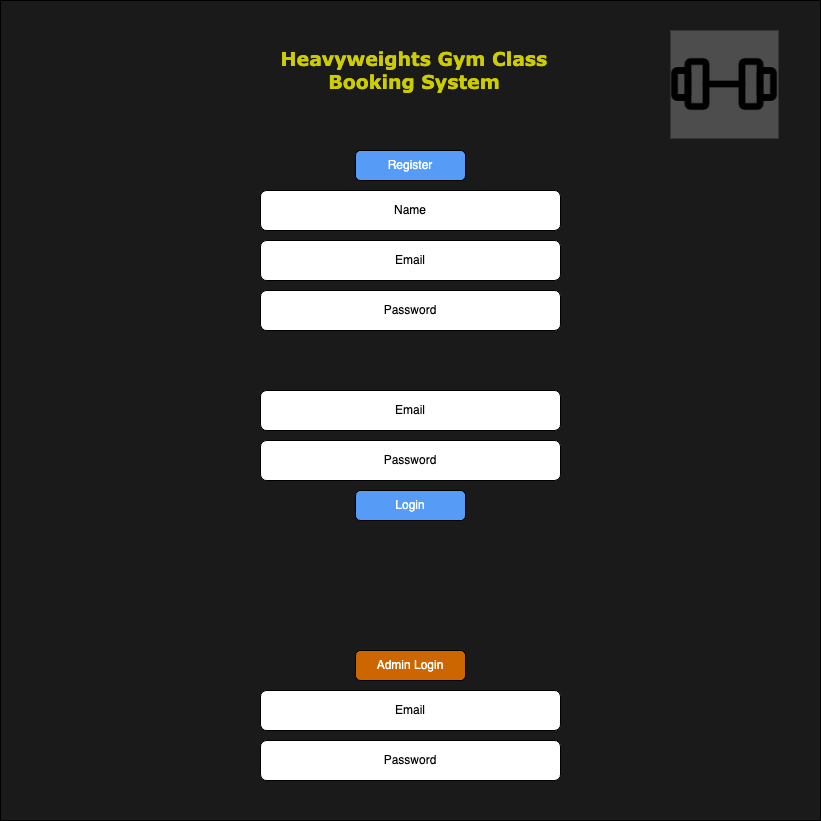

The diagram above was exported from draw.io. Its source (the exported page's mxGraphModel, read from the mxfile embedded in the PNG):
<mxGraphModel dx="1674" dy="903" grid="1" gridSize="10" guides="1" tooltips="1" connect="1" arrows="1" fold="1" page="1" pageScale="1" pageWidth="827" pageHeight="1169" math="0" shadow="0">
  <root>
    <mxCell id="0" />
    <mxCell id="1" parent="0" />
    <mxCell id="W0lFhfMMf3PsN0Fx13OA-1" value="" style="whiteSpace=wrap;html=1;aspect=fixed;fontColor=#FFFFFF;fillColor=#1A1A1A;" vertex="1" parent="1">
      <mxGeometry width="820" height="820" as="geometry" />
    </mxCell>
    <mxCell id="W0lFhfMMf3PsN0Fx13OA-2" value="Name" style="rounded=1;whiteSpace=wrap;html=1;fontColor=#000000;" vertex="1" parent="1">
      <mxGeometry x="260" y="190" width="300" height="40" as="geometry" />
    </mxCell>
    <mxCell id="W0lFhfMMf3PsN0Fx13OA-3" value="Email" style="rounded=1;whiteSpace=wrap;html=1;fontColor=#000000;" vertex="1" parent="1">
      <mxGeometry x="260" y="240" width="300" height="40" as="geometry" />
    </mxCell>
    <mxCell id="W0lFhfMMf3PsN0Fx13OA-4" value="Password" style="rounded=1;whiteSpace=wrap;html=1;fontColor=#000000;" vertex="1" parent="1">
      <mxGeometry x="260" y="290" width="300" height="40" as="geometry" />
    </mxCell>
    <mxCell id="W0lFhfMMf3PsN0Fx13OA-5" value="Email" style="rounded=1;whiteSpace=wrap;html=1;fontColor=#000000;" vertex="1" parent="1">
      <mxGeometry x="260" y="390" width="300" height="40" as="geometry" />
    </mxCell>
    <mxCell id="W0lFhfMMf3PsN0Fx13OA-6" value="Password" style="rounded=1;whiteSpace=wrap;html=1;fontColor=#000000;" vertex="1" parent="1">
      <mxGeometry x="260" y="440" width="300" height="40" as="geometry" />
    </mxCell>
    <mxCell id="W0lFhfMMf3PsN0Fx13OA-7" value="Email" style="rounded=1;whiteSpace=wrap;html=1;fontColor=#000000;" vertex="1" parent="1">
      <mxGeometry x="260" y="690" width="300" height="40" as="geometry" />
    </mxCell>
    <mxCell id="W0lFhfMMf3PsN0Fx13OA-8" value="Password" style="rounded=1;whiteSpace=wrap;html=1;fontColor=#000000;" vertex="1" parent="1">
      <mxGeometry x="260" y="740" width="300" height="40" as="geometry" />
    </mxCell>
    <mxCell id="W0lFhfMMf3PsN0Fx13OA-9" value="Register" style="rounded=1;whiteSpace=wrap;html=1;fontColor=#FFFFFF;fillColor=#569bf5;" vertex="1" parent="1">
      <mxGeometry x="355" y="150" width="110" height="30" as="geometry" />
    </mxCell>
    <mxCell id="W0lFhfMMf3PsN0Fx13OA-10" value="Login" style="rounded=1;whiteSpace=wrap;html=1;fontColor=#FFFFFF;fillColor=#569BF5;" vertex="1" parent="1">
      <mxGeometry x="355" y="490" width="110" height="30" as="geometry" />
    </mxCell>
    <mxCell id="W0lFhfMMf3PsN0Fx13OA-12" value="Admin Login" style="rounded=1;whiteSpace=wrap;html=1;fontColor=#FFFFFF;fillColor=#CC6600;" vertex="1" parent="1">
      <mxGeometry x="355" y="650" width="110" height="30" as="geometry" />
    </mxCell>
    <mxCell id="W0lFhfMMf3PsN0Fx13OA-13" value="&lt;font face=&quot;Verdana&quot; style=&quot;font-size: 19px;&quot; color=&quot;#cccc00&quot;&gt;&lt;b&gt;Heavyweights Gym Class Booking System&lt;/b&gt;&lt;/font&gt;" style="rounded=1;whiteSpace=wrap;html=1;strokeColor=none;fillColor=#1A1A1A;" vertex="1" parent="1">
      <mxGeometry x="264" y="40" width="300" height="60" as="geometry" />
    </mxCell>
    <mxCell id="W0lFhfMMf3PsN0Fx13OA-14" value="" style="shape=image;html=1;verticalAlign=top;verticalLabelPosition=bottom;labelBackgroundColor=#ffffff;imageAspect=0;aspect=fixed;image=https://cdn1.iconfinder.com/data/icons/iconoir-vol-2/24/gym-128.png;imageBackground=#4D4D4D;" vertex="1" parent="1">
      <mxGeometry x="670" y="30" width="108" height="108" as="geometry" />
    </mxCell>
  </root>
</mxGraphModel>